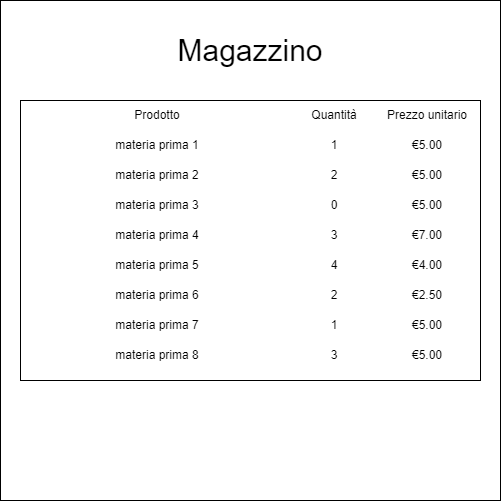

The diagram above was exported from draw.io. Its source (the exported page's mxGraphModel, read from the mxfile embedded in the PNG):
<mxGraphModel dx="942" dy="525" grid="1" gridSize="10" guides="1" tooltips="1" connect="1" arrows="1" fold="1" page="1" pageScale="1" pageWidth="827" pageHeight="1169" math="0" shadow="0">
  <root>
    <mxCell id="0" />
    <mxCell id="1" parent="0" />
    <mxCell id="9YPgjPX8oVB9xB0vulQ0-1" value="" style="whiteSpace=wrap;html=1;aspect=fixed;" parent="1" vertex="1">
      <mxGeometry x="160" y="160" width="500" height="500" as="geometry" />
    </mxCell>
    <mxCell id="9YPgjPX8oVB9xB0vulQ0-2" value="Magazzino" style="text;html=1;strokeColor=none;fillColor=none;align=center;verticalAlign=middle;whiteSpace=wrap;rounded=0;fontSize=30;" parent="1" vertex="1">
      <mxGeometry x="200" y="195" width="420" height="30" as="geometry" />
    </mxCell>
    <mxCell id="9YPgjPX8oVB9xB0vulQ0-3" value="" style="rounded=0;whiteSpace=wrap;html=1;fontSize=10;" parent="1" vertex="1">
      <mxGeometry x="180" y="260" width="460" height="280" as="geometry" />
    </mxCell>
    <mxCell id="U6gWgvw_P0aRtpWuQvx3-1" value="Prodotto" style="text;html=1;strokeColor=none;fillColor=none;align=center;verticalAlign=middle;whiteSpace=wrap;rounded=0;labelBackgroundColor=#FFFFFF;fontSize=12;" parent="1" vertex="1">
      <mxGeometry x="180" y="260" width="274" height="30" as="geometry" />
    </mxCell>
    <mxCell id="U6gWgvw_P0aRtpWuQvx3-2" value="Quantità" style="text;html=1;strokeColor=none;fillColor=none;align=center;verticalAlign=middle;whiteSpace=wrap;rounded=0;labelBackgroundColor=#FFFFFF;fontSize=12;" parent="1" vertex="1">
      <mxGeometry x="454" y="260" width="80" height="30" as="geometry" />
    </mxCell>
    <mxCell id="U6gWgvw_P0aRtpWuQvx3-3" value="Prezzo unitario" style="text;html=1;strokeColor=none;fillColor=none;align=center;verticalAlign=middle;whiteSpace=wrap;rounded=0;labelBackgroundColor=#FFFFFF;fontSize=12;" parent="1" vertex="1">
      <mxGeometry x="534" y="260" width="106" height="30" as="geometry" />
    </mxCell>
    <mxCell id="U6gWgvw_P0aRtpWuQvx3-19" value="materia prima 1" style="text;html=1;strokeColor=none;fillColor=none;align=center;verticalAlign=middle;whiteSpace=wrap;rounded=0;labelBackgroundColor=#FFFFFF;fontSize=12;" parent="1" vertex="1">
      <mxGeometry x="180" y="290" width="274" height="30" as="geometry" />
    </mxCell>
    <mxCell id="U6gWgvw_P0aRtpWuQvx3-20" value="1" style="text;html=1;strokeColor=none;fillColor=none;align=center;verticalAlign=middle;whiteSpace=wrap;rounded=0;labelBackgroundColor=#FFFFFF;fontSize=12;" parent="1" vertex="1">
      <mxGeometry x="454" y="290" width="80" height="30" as="geometry" />
    </mxCell>
    <mxCell id="U6gWgvw_P0aRtpWuQvx3-21" value="€5.00" style="text;html=1;strokeColor=none;fillColor=none;align=center;verticalAlign=middle;whiteSpace=wrap;rounded=0;labelBackgroundColor=#FFFFFF;fontSize=12;" parent="1" vertex="1">
      <mxGeometry x="534" y="290" width="106" height="30" as="geometry" />
    </mxCell>
    <mxCell id="U6gWgvw_P0aRtpWuQvx3-25" value="materia prima 1" style="text;html=1;strokeColor=none;fillColor=none;align=center;verticalAlign=middle;whiteSpace=wrap;rounded=0;labelBackgroundColor=#FFFFFF;fontSize=12;" parent="1" vertex="1">
      <mxGeometry x="180" y="290" width="274" height="30" as="geometry" />
    </mxCell>
    <mxCell id="U6gWgvw_P0aRtpWuQvx3-26" value="2" style="text;html=1;strokeColor=none;fillColor=none;align=center;verticalAlign=middle;whiteSpace=wrap;rounded=0;labelBackgroundColor=#FFFFFF;fontSize=12;" parent="1" vertex="1">
      <mxGeometry x="454" y="320" width="80" height="30" as="geometry" />
    </mxCell>
    <mxCell id="U6gWgvw_P0aRtpWuQvx3-27" value="€5.00" style="text;html=1;strokeColor=none;fillColor=none;align=center;verticalAlign=middle;whiteSpace=wrap;rounded=0;labelBackgroundColor=#FFFFFF;fontSize=12;" parent="1" vertex="1">
      <mxGeometry x="534" y="320" width="106" height="30" as="geometry" />
    </mxCell>
    <mxCell id="U6gWgvw_P0aRtpWuQvx3-28" value="materia prima 2" style="text;html=1;strokeColor=none;fillColor=none;align=center;verticalAlign=middle;whiteSpace=wrap;rounded=0;labelBackgroundColor=#FFFFFF;fontSize=12;" parent="1" vertex="1">
      <mxGeometry x="180" y="320" width="274" height="30" as="geometry" />
    </mxCell>
    <mxCell id="U6gWgvw_P0aRtpWuQvx3-29" value="0" style="text;html=1;strokeColor=none;fillColor=none;align=center;verticalAlign=middle;whiteSpace=wrap;rounded=0;labelBackgroundColor=#FFFFFF;fontSize=12;" parent="1" vertex="1">
      <mxGeometry x="454" y="350" width="80" height="30" as="geometry" />
    </mxCell>
    <mxCell id="U6gWgvw_P0aRtpWuQvx3-30" value="€5.00" style="text;html=1;strokeColor=none;fillColor=none;align=center;verticalAlign=middle;whiteSpace=wrap;rounded=0;labelBackgroundColor=#FFFFFF;fontSize=12;" parent="1" vertex="1">
      <mxGeometry x="534" y="350" width="106" height="30" as="geometry" />
    </mxCell>
    <mxCell id="U6gWgvw_P0aRtpWuQvx3-31" value="materia prima 3" style="text;html=1;strokeColor=none;fillColor=none;align=center;verticalAlign=middle;whiteSpace=wrap;rounded=0;labelBackgroundColor=#FFFFFF;fontSize=12;" parent="1" vertex="1">
      <mxGeometry x="180" y="350" width="274" height="30" as="geometry" />
    </mxCell>
    <mxCell id="U6gWgvw_P0aRtpWuQvx3-32" value="materia prima 1" style="text;html=1;strokeColor=none;fillColor=none;align=center;verticalAlign=middle;whiteSpace=wrap;rounded=0;labelBackgroundColor=#FFFFFF;fontSize=12;" parent="1" vertex="1">
      <mxGeometry x="180" y="380" width="274" height="30" as="geometry" />
    </mxCell>
    <mxCell id="U6gWgvw_P0aRtpWuQvx3-33" value="3" style="text;html=1;strokeColor=none;fillColor=none;align=center;verticalAlign=middle;whiteSpace=wrap;rounded=0;labelBackgroundColor=#FFFFFF;fontSize=12;" parent="1" vertex="1">
      <mxGeometry x="454" y="380" width="80" height="30" as="geometry" />
    </mxCell>
    <mxCell id="U6gWgvw_P0aRtpWuQvx3-34" value="€7.00" style="text;html=1;strokeColor=none;fillColor=none;align=center;verticalAlign=middle;whiteSpace=wrap;rounded=0;labelBackgroundColor=#FFFFFF;fontSize=12;" parent="1" vertex="1">
      <mxGeometry x="534" y="380" width="106" height="30" as="geometry" />
    </mxCell>
    <mxCell id="U6gWgvw_P0aRtpWuQvx3-35" value="materia prima 4" style="text;html=1;strokeColor=none;fillColor=none;align=center;verticalAlign=middle;whiteSpace=wrap;rounded=0;labelBackgroundColor=#FFFFFF;fontSize=12;" parent="1" vertex="1">
      <mxGeometry x="180" y="380" width="274" height="30" as="geometry" />
    </mxCell>
    <mxCell id="U6gWgvw_P0aRtpWuQvx3-36" value="4" style="text;html=1;strokeColor=none;fillColor=none;align=center;verticalAlign=middle;whiteSpace=wrap;rounded=0;labelBackgroundColor=#FFFFFF;fontSize=12;" parent="1" vertex="1">
      <mxGeometry x="454" y="410" width="80" height="30" as="geometry" />
    </mxCell>
    <mxCell id="U6gWgvw_P0aRtpWuQvx3-37" value="€4.00" style="text;html=1;strokeColor=none;fillColor=none;align=center;verticalAlign=middle;whiteSpace=wrap;rounded=0;labelBackgroundColor=#FFFFFF;fontSize=12;" parent="1" vertex="1">
      <mxGeometry x="534" y="410" width="106" height="30" as="geometry" />
    </mxCell>
    <mxCell id="U6gWgvw_P0aRtpWuQvx3-38" value="materia prima 5" style="text;html=1;strokeColor=none;fillColor=none;align=center;verticalAlign=middle;whiteSpace=wrap;rounded=0;labelBackgroundColor=#FFFFFF;fontSize=12;" parent="1" vertex="1">
      <mxGeometry x="180" y="410" width="274" height="30" as="geometry" />
    </mxCell>
    <mxCell id="U6gWgvw_P0aRtpWuQvx3-39" value="2" style="text;html=1;strokeColor=none;fillColor=none;align=center;verticalAlign=middle;whiteSpace=wrap;rounded=0;labelBackgroundColor=#FFFFFF;fontSize=12;" parent="1" vertex="1">
      <mxGeometry x="454" y="440" width="80" height="30" as="geometry" />
    </mxCell>
    <mxCell id="U6gWgvw_P0aRtpWuQvx3-40" value="€2.50" style="text;html=1;strokeColor=none;fillColor=none;align=center;verticalAlign=middle;whiteSpace=wrap;rounded=0;labelBackgroundColor=#FFFFFF;fontSize=12;" parent="1" vertex="1">
      <mxGeometry x="534" y="440" width="106" height="30" as="geometry" />
    </mxCell>
    <mxCell id="U6gWgvw_P0aRtpWuQvx3-41" value="materia prima 6" style="text;html=1;strokeColor=none;fillColor=none;align=center;verticalAlign=middle;whiteSpace=wrap;rounded=0;labelBackgroundColor=#FFFFFF;fontSize=12;" parent="1" vertex="1">
      <mxGeometry x="180" y="440" width="274" height="30" as="geometry" />
    </mxCell>
    <mxCell id="U6gWgvw_P0aRtpWuQvx3-42" value="materia prima 1" style="text;html=1;strokeColor=none;fillColor=none;align=center;verticalAlign=middle;whiteSpace=wrap;rounded=0;labelBackgroundColor=#FFFFFF;fontSize=12;" parent="1" vertex="1">
      <mxGeometry x="180" y="470" width="274" height="30" as="geometry" />
    </mxCell>
    <mxCell id="U6gWgvw_P0aRtpWuQvx3-43" value="1" style="text;html=1;strokeColor=none;fillColor=none;align=center;verticalAlign=middle;whiteSpace=wrap;rounded=0;labelBackgroundColor=#FFFFFF;fontSize=12;" parent="1" vertex="1">
      <mxGeometry x="454" y="470" width="80" height="30" as="geometry" />
    </mxCell>
    <mxCell id="U6gWgvw_P0aRtpWuQvx3-44" value="€5.00" style="text;html=1;strokeColor=none;fillColor=none;align=center;verticalAlign=middle;whiteSpace=wrap;rounded=0;labelBackgroundColor=#FFFFFF;fontSize=12;" parent="1" vertex="1">
      <mxGeometry x="534" y="470" width="106" height="30" as="geometry" />
    </mxCell>
    <mxCell id="U6gWgvw_P0aRtpWuQvx3-45" value="materia prima 7" style="text;html=1;strokeColor=none;fillColor=none;align=center;verticalAlign=middle;whiteSpace=wrap;rounded=0;labelBackgroundColor=#FFFFFF;fontSize=12;" parent="1" vertex="1">
      <mxGeometry x="180" y="470" width="274" height="30" as="geometry" />
    </mxCell>
    <mxCell id="U6gWgvw_P0aRtpWuQvx3-46" value="3" style="text;html=1;strokeColor=none;fillColor=none;align=center;verticalAlign=middle;whiteSpace=wrap;rounded=0;labelBackgroundColor=#FFFFFF;fontSize=12;" parent="1" vertex="1">
      <mxGeometry x="454" y="500" width="80" height="30" as="geometry" />
    </mxCell>
    <mxCell id="U6gWgvw_P0aRtpWuQvx3-47" value="€5.00" style="text;html=1;strokeColor=none;fillColor=none;align=center;verticalAlign=middle;whiteSpace=wrap;rounded=0;labelBackgroundColor=#FFFFFF;fontSize=12;" parent="1" vertex="1">
      <mxGeometry x="534" y="500" width="106" height="30" as="geometry" />
    </mxCell>
    <mxCell id="U6gWgvw_P0aRtpWuQvx3-48" value="materia prima 8" style="text;html=1;strokeColor=none;fillColor=none;align=center;verticalAlign=middle;whiteSpace=wrap;rounded=0;labelBackgroundColor=#FFFFFF;fontSize=12;" parent="1" vertex="1">
      <mxGeometry x="180" y="500" width="274" height="30" as="geometry" />
    </mxCell>
  </root>
</mxGraphModel>